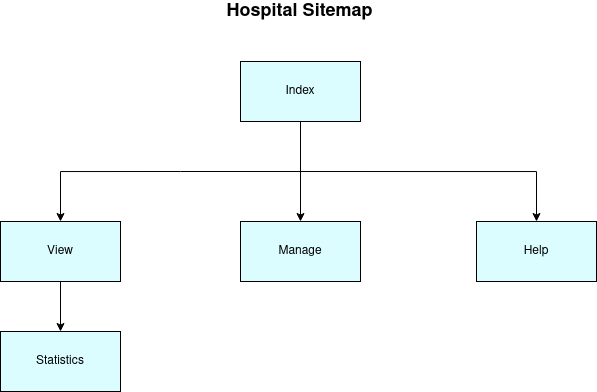

The diagram above was exported from draw.io. Its source (the exported page's mxGraphModel, read from the mxfile embedded in the PNG):
<mxGraphModel dx="1693" dy="863" grid="1" gridSize="10" guides="1" tooltips="1" connect="1" arrows="1" fold="1" page="1" pageScale="1" pageWidth="827" pageHeight="1169" math="0" shadow="0">
  <root>
    <mxCell id="0" />
    <mxCell id="1" parent="0" />
    <mxCell id="jvYb2nFKz5ijbhfntNA7-1" style="edgeStyle=orthogonalEdgeStyle;rounded=0;orthogonalLoop=1;jettySize=auto;html=1;exitX=0.5;exitY=1;exitDx=0;exitDy=0;fillColor=#DBFDFF;" edge="1" parent="1" target="jvYb2nFKz5ijbhfntNA7-10">
      <mxGeometry relative="1" as="geometry">
        <mxPoint x="295" y="190" as="sourcePoint" />
      </mxGeometry>
    </mxCell>
    <mxCell id="jvYb2nFKz5ijbhfntNA7-3" style="edgeStyle=orthogonalEdgeStyle;rounded=0;orthogonalLoop=1;jettySize=auto;html=1;exitX=0.5;exitY=1;exitDx=0;exitDy=0;entryX=0.5;entryY=0;entryDx=0;entryDy=0;" edge="1" parent="1" source="jvYb2nFKz5ijbhfntNA7-5" target="jvYb2nFKz5ijbhfntNA7-14">
      <mxGeometry relative="1" as="geometry">
        <mxPoint x="295" y="190" as="sourcePoint" />
      </mxGeometry>
    </mxCell>
    <mxCell id="jvYb2nFKz5ijbhfntNA7-19" style="edgeStyle=orthogonalEdgeStyle;rounded=0;orthogonalLoop=1;jettySize=auto;html=1;exitX=0.5;exitY=1;exitDx=0;exitDy=0;entryX=0.5;entryY=0;entryDx=0;entryDy=0;" edge="1" parent="1" target="jvYb2nFKz5ijbhfntNA7-18">
      <mxGeometry relative="1" as="geometry">
        <mxPoint x="295" y="190" as="sourcePoint" />
      </mxGeometry>
    </mxCell>
    <mxCell id="jvYb2nFKz5ijbhfntNA7-5" value="Index" style="rounded=0;whiteSpace=wrap;html=1;fillColor=#DBFDFF;" vertex="1" parent="1">
      <mxGeometry x="355" y="80" width="120" height="60" as="geometry" />
    </mxCell>
    <mxCell id="jvYb2nFKz5ijbhfntNA7-6" style="edgeStyle=orthogonalEdgeStyle;rounded=0;orthogonalLoop=1;jettySize=auto;html=1;exitX=0.5;exitY=1;exitDx=0;exitDy=0;entryX=0.5;entryY=0;entryDx=0;entryDy=0;fillColor=#DBFDFF;" edge="1" parent="1" source="jvYb2nFKz5ijbhfntNA7-10" target="jvYb2nFKz5ijbhfntNA7-11">
      <mxGeometry relative="1" as="geometry" />
    </mxCell>
    <mxCell id="jvYb2nFKz5ijbhfntNA7-10" value="View" style="rounded=0;whiteSpace=wrap;html=1;fillColor=#DBFDFF;" vertex="1" parent="1">
      <mxGeometry x="115" y="240" width="120" height="60" as="geometry" />
    </mxCell>
    <mxCell id="jvYb2nFKz5ijbhfntNA7-11" value="Statistics" style="rounded=0;whiteSpace=wrap;html=1;fillColor=#DBFDFF;" vertex="1" parent="1">
      <mxGeometry x="115" y="350" width="120" height="60" as="geometry" />
    </mxCell>
    <mxCell id="jvYb2nFKz5ijbhfntNA7-14" value="Manage" style="rounded=0;whiteSpace=wrap;html=1;fillColor=#DBFDFF;" vertex="1" parent="1">
      <mxGeometry x="355" y="240" width="120" height="60" as="geometry" />
    </mxCell>
    <mxCell id="jvYb2nFKz5ijbhfntNA7-18" value="Help" style="rounded=0;whiteSpace=wrap;html=1;fillColor=#DBFDFF;" vertex="1" parent="1">
      <mxGeometry x="591" y="240" width="120" height="60" as="geometry" />
    </mxCell>
    <mxCell id="jvYb2nFKz5ijbhfntNA7-21" value="&lt;b&gt;&lt;font style=&quot;font-size: 18px&quot;&gt;Hospital Sitemap&lt;/font&gt;&lt;/b&gt;" style="text;html=1;align=center;verticalAlign=middle;resizable=0;points=[];autosize=1;strokeColor=none;fillColor=none;" vertex="1" parent="1">
      <mxGeometry x="334" y="20" width="160" height="20" as="geometry" />
    </mxCell>
  </root>
</mxGraphModel>